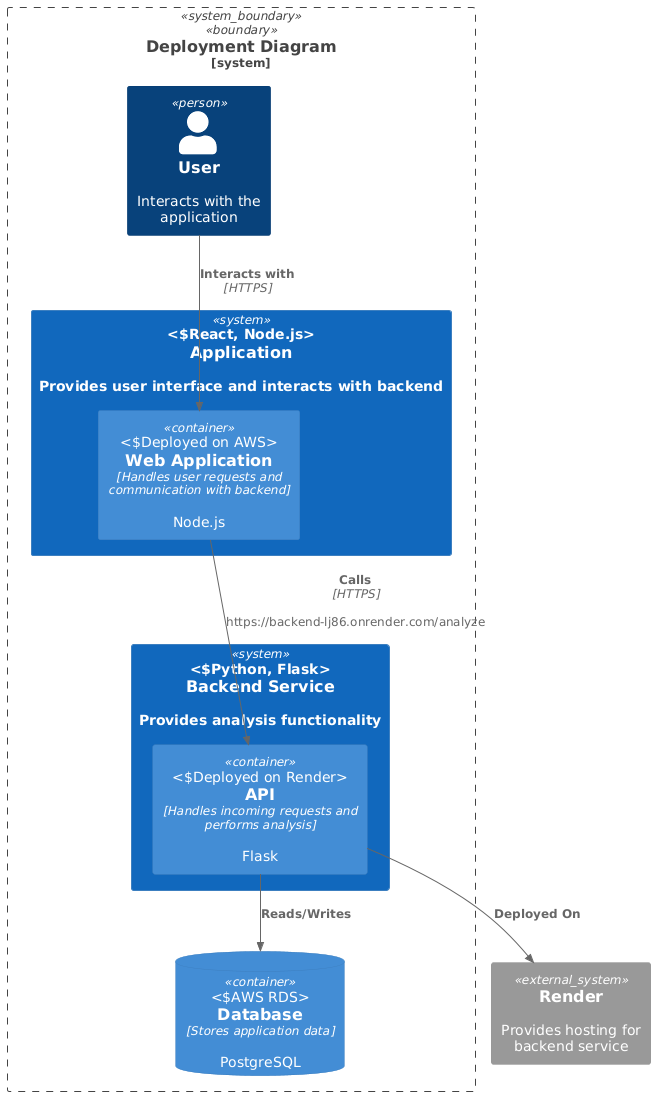

The diagram above was rendered by PlantUML. Its source (embedded in the PNG):
@startuml
!include <c4/C4_Context>
!include <c4/C4_Container>
!include <c4/C4_Component>

System_Boundary(c1, "Deployment Diagram") {
    Person(user, "User", "Interacts with the application")

    System(app, "Application", "Provides user interface and interacts with backend", "React, Node.js") {
        Container(web_app, "Web Application", "Handles user requests and communication with backend", "Node.js", "Deployed on AWS")
    }

    System(backend, "Backend Service", "Provides analysis functionality", "Python, Flask") {
        Container(api, "API", "Handles incoming requests and performs analysis", "Flask", "Deployed on Render")
    }

    Rel(user, web_app, "Interacts with", "HTTPS")
    Rel(web_app, api, "Calls", "HTTPS", "https://backend-lj86.onrender.com/analyze")


    ContainerDb(database, "Database", "Stores application data", "PostgreSQL", "AWS RDS")
    Rel(api, database, "Reads/Writes", "")


}

System_Ext(render,"Render","Provides hosting for backend service")
Rel(api,render,"Deployed On","")
@enduml